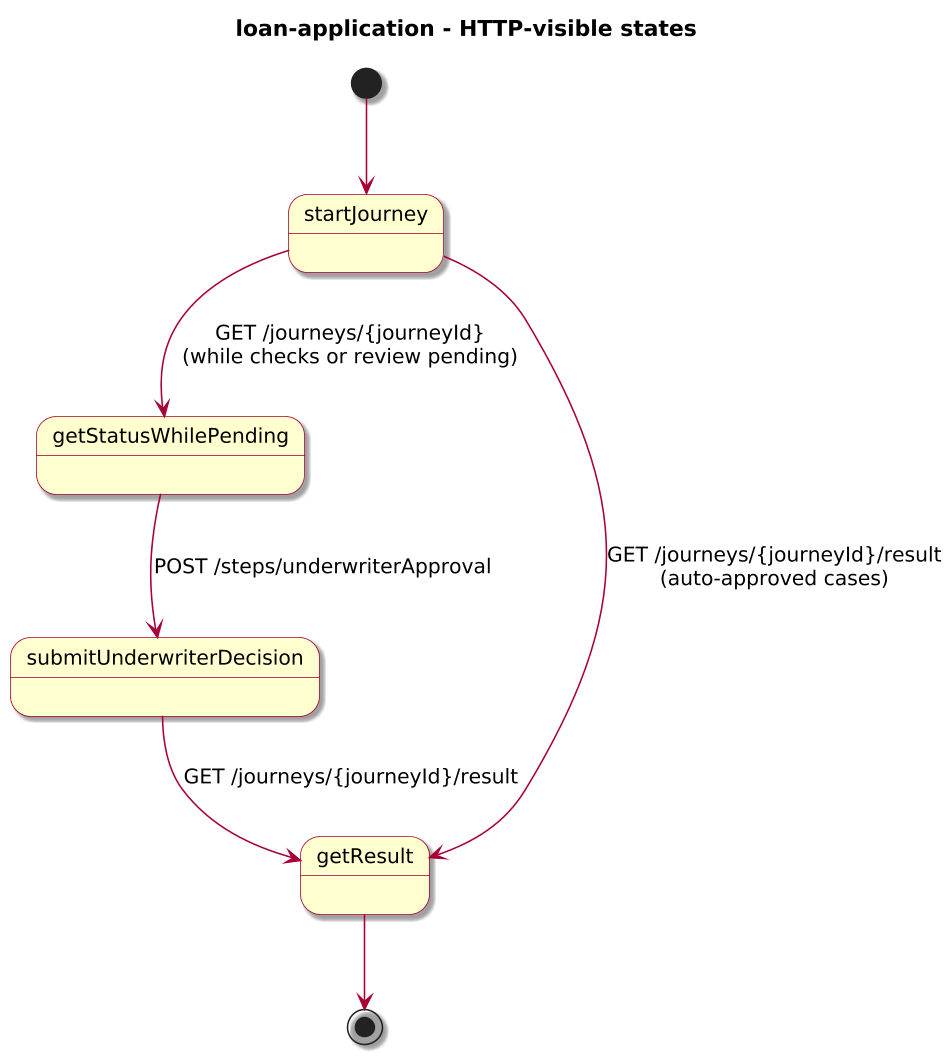

The diagram above was rendered by PlantUML. Its source (embedded in the PNG):
@startuml
!include journey-diagram-theme.puml
title loan-application - HTTP-visible states

[*] --> startJourney

state startJourney
state getStatusWhilePending
state submitUnderwriterDecision
state getResult

startJourney --> getStatusWhilePending : GET /journeys/{journeyId}\n(while checks or review pending)
startJourney --> getResult : GET /journeys/{journeyId}/result\n(auto-approved cases)

getStatusWhilePending --> submitUnderwriterDecision : POST /steps/underwriterApproval
submitUnderwriterDecision --> getResult : GET /journeys/{journeyId}/result

getResult --> [*]

@enduml